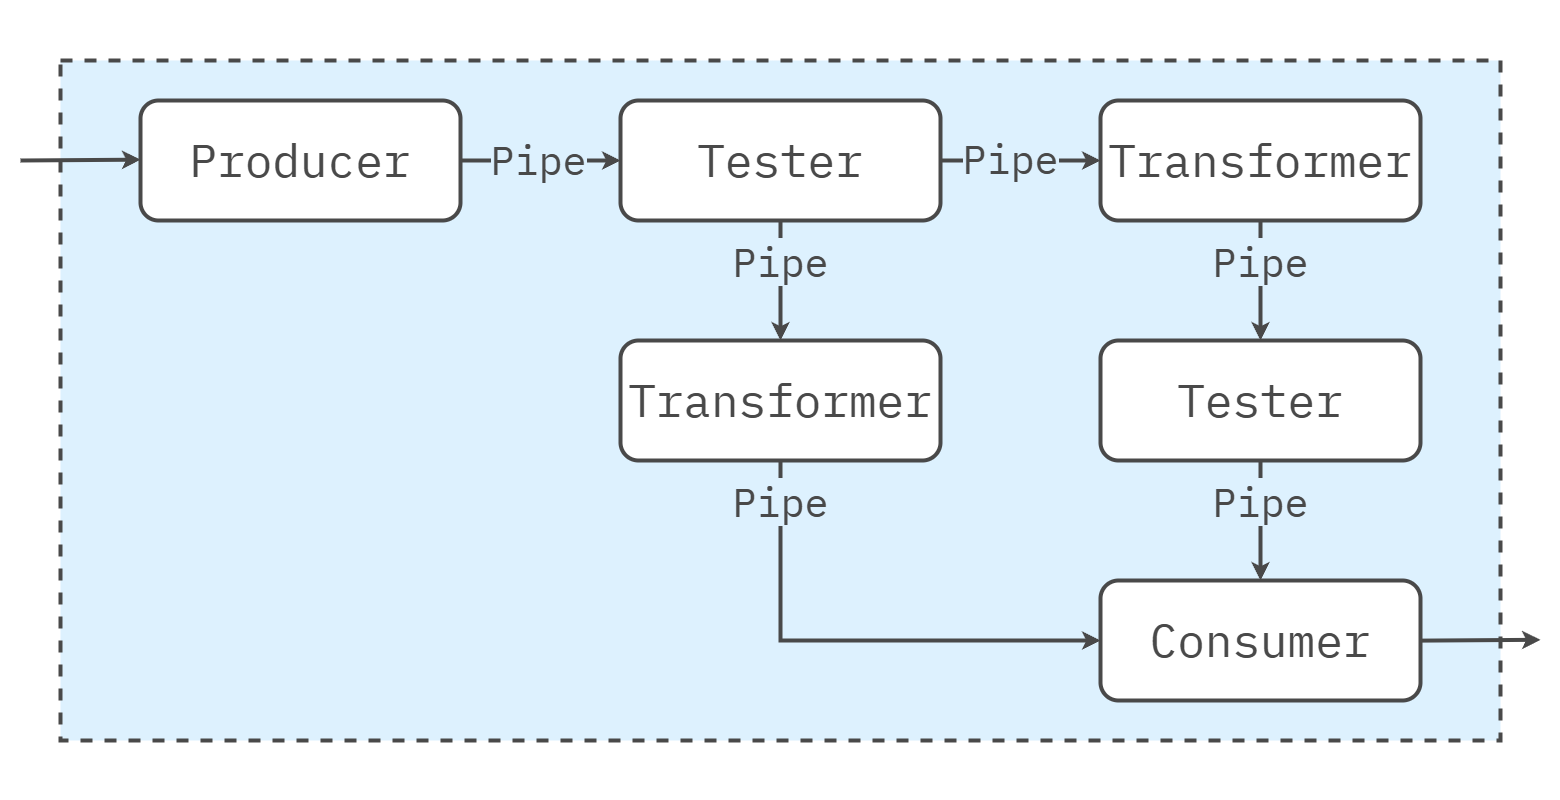

The diagram above was exported from draw.io. Its source (the exported page's mxGraphModel, read from the mxfile embedded in the PNG):
<mxGraphModel dx="2074" dy="1098" grid="1" gridSize="20" guides="1" tooltips="1" connect="1" arrows="1" fold="1" page="1" pageScale="1" pageWidth="1600" pageHeight="840" math="0" shadow="0">
  <root>
    <mxCell id="0" />
    <mxCell id="1" parent="0" />
    <mxCell id="Az0bFYg64EQcbs3Bumrs-12" value="" style="rounded=0;whiteSpace=wrap;html=1;strokeColor=none;strokeWidth=4;align=center;verticalAlign=middle;fontFamily=IBM Plex Mono;fontSource=https%3A%2F%2Ffonts.googleapis.com%2Fcss%3Ffamily%3DIBM%2BPlex%2BMono;fontSize=64;fontColor=#494949;fillColor=none;movable=0;resizable=0;rotatable=0;deletable=0;editable=0;locked=1;connectable=0;" parent="1" vertex="1">
      <mxGeometry x="20" y="20" width="1560" height="800" as="geometry" />
    </mxCell>
    <mxCell id="L3TbLjJM5cl4JLg-beqe-2" value="" style="rounded=0;whiteSpace=wrap;html=1;fillColor=#DDF1FE;strokeColor=#494949;strokeWidth=4;perimeterSpacing=1;dashed=1;movable=1;resizable=1;rotatable=1;deletable=1;editable=1;locked=0;connectable=1;" parent="1" vertex="1">
      <mxGeometry x="80" y="80" width="1440" height="680" as="geometry" />
    </mxCell>
    <mxCell id="L3TbLjJM5cl4JLg-beqe-4" value="Producer" style="rounded=1;whiteSpace=wrap;html=1;fillColor=#FFFFFF;strokeColor=#494949;strokeWidth=4;fontFamily=IBM Plex Mono;fontSource=https%3A%2F%2Ffonts.googleapis.com%2Fcss%3Ffamily%3DIBM%2BPlex%2BMono;fontSize=46;fontColor=#494949;" parent="1" vertex="1">
      <mxGeometry x="160" y="120" width="320" height="120" as="geometry" />
    </mxCell>
    <mxCell id="Az0bFYg64EQcbs3Bumrs-7" value="" style="endArrow=classic;html=1;rounded=0;fontFamily=IBM Plex Mono;fontSource=https%3A%2F%2Ffonts.googleapis.com%2Fcss%3Ffamily%3DIBM%2BPlex%2BMono;fontSize=64;fontColor=#494949;strokeColor=#494949;strokeWidth=4;" parent="1" edge="1">
      <mxGeometry width="50" height="50" relative="1" as="geometry">
        <mxPoint x="40" y="180" as="sourcePoint" />
        <mxPoint x="160" y="179.17" as="targetPoint" />
      </mxGeometry>
    </mxCell>
    <mxCell id="Az0bFYg64EQcbs3Bumrs-13" value="Transformer" style="rounded=1;whiteSpace=wrap;html=1;fillColor=#FFFFFF;strokeColor=#494949;strokeWidth=4;fontFamily=IBM Plex Mono;fontSource=https%3A%2F%2Ffonts.googleapis.com%2Fcss%3Ffamily%3DIBM%2BPlex%2BMono;fontSize=46;fontColor=#494949;" parent="1" vertex="1">
      <mxGeometry x="1120" y="120" width="320" height="120" as="geometry" />
    </mxCell>
    <mxCell id="Az0bFYg64EQcbs3Bumrs-14" value="Tester" style="rounded=1;whiteSpace=wrap;html=1;fillColor=#FFFFFF;strokeColor=#494949;strokeWidth=4;fontFamily=IBM Plex Mono;fontSource=https%3A%2F%2Ffonts.googleapis.com%2Fcss%3Ffamily%3DIBM%2BPlex%2BMono;fontSize=46;fontColor=#494949;" parent="1" vertex="1">
      <mxGeometry x="640" y="120" width="320" height="120" as="geometry" />
    </mxCell>
    <mxCell id="Az0bFYg64EQcbs3Bumrs-15" value="Transformer" style="rounded=1;whiteSpace=wrap;html=1;fillColor=#FFFFFF;strokeColor=#494949;strokeWidth=4;fontFamily=IBM Plex Mono;fontSource=https%3A%2F%2Ffonts.googleapis.com%2Fcss%3Ffamily%3DIBM%2BPlex%2BMono;fontSize=46;fontColor=#494949;" parent="1" vertex="1">
      <mxGeometry x="640" y="360" width="320" height="120" as="geometry" />
    </mxCell>
    <mxCell id="Az0bFYg64EQcbs3Bumrs-16" value="Tester" style="rounded=1;whiteSpace=wrap;html=1;fillColor=#FFFFFF;strokeColor=#494949;strokeWidth=4;fontFamily=IBM Plex Mono;fontSource=https%3A%2F%2Ffonts.googleapis.com%2Fcss%3Ffamily%3DIBM%2BPlex%2BMono;fontSize=46;fontColor=#494949;" parent="1" vertex="1">
      <mxGeometry x="1120" y="360" width="320" height="120" as="geometry" />
    </mxCell>
    <mxCell id="Az0bFYg64EQcbs3Bumrs-17" value="Consumer" style="rounded=1;whiteSpace=wrap;html=1;fillColor=#FFFFFF;strokeColor=#494949;strokeWidth=4;fontFamily=IBM Plex Mono;fontSource=https%3A%2F%2Ffonts.googleapis.com%2Fcss%3Ffamily%3DIBM%2BPlex%2BMono;fontSize=46;fontColor=#494949;" parent="1" vertex="1">
      <mxGeometry x="1120" y="600" width="320" height="120" as="geometry" />
    </mxCell>
    <mxCell id="Az0bFYg64EQcbs3Bumrs-18" value="" style="endArrow=classic;html=1;rounded=0;fontFamily=IBM Plex Mono;fontSource=https%3A%2F%2Ffonts.googleapis.com%2Fcss%3Ffamily%3DIBM%2BPlex%2BMono;fontSize=64;fontColor=#494949;strokeColor=#494949;strokeWidth=4;" parent="1" source="L3TbLjJM5cl4JLg-beqe-4" target="Az0bFYg64EQcbs3Bumrs-14" edge="1">
      <mxGeometry width="50" height="50" relative="1" as="geometry">
        <mxPoint x="480" y="180.24" as="sourcePoint" />
        <mxPoint x="600" y="179.41" as="targetPoint" />
      </mxGeometry>
    </mxCell>
    <mxCell id="Az0bFYg64EQcbs3Bumrs-24" value="Pipe" style="edgeLabel;html=1;align=center;verticalAlign=middle;resizable=0;points=[];rounded=1;strokeColor=#494949;strokeWidth=4;fontFamily=IBM Plex Mono;fontSource=https%3A%2F%2Ffonts.googleapis.com%2Fcss%3Ffamily%3DIBM%2BPlex%2BMono;fontSize=40;fontColor=#494949;fillColor=#bbe3fe;labelBackgroundColor=#ddf1fe;" parent="Az0bFYg64EQcbs3Bumrs-18" vertex="1" connectable="0">
      <mxGeometry x="0.1184" y="1" relative="1" as="geometry">
        <mxPoint x="-12" y="-1" as="offset" />
      </mxGeometry>
    </mxCell>
    <mxCell id="Az0bFYg64EQcbs3Bumrs-19" value="" style="endArrow=classic;html=1;rounded=0;fontFamily=IBM Plex Mono;fontSource=https%3A%2F%2Ffonts.googleapis.com%2Fcss%3Ffamily%3DIBM%2BPlex%2BMono;fontSize=64;fontColor=#494949;strokeColor=#494949;strokeWidth=4;" parent="1" source="Az0bFYg64EQcbs3Bumrs-14" target="Az0bFYg64EQcbs3Bumrs-13" edge="1">
      <mxGeometry width="50" height="50" relative="1" as="geometry">
        <mxPoint x="960" y="179.41" as="sourcePoint" />
        <mxPoint x="1120" y="179.41" as="targetPoint" />
      </mxGeometry>
    </mxCell>
    <mxCell id="Az0bFYg64EQcbs3Bumrs-20" value="" style="endArrow=classic;html=1;rounded=0;fontFamily=IBM Plex Mono;fontSource=https%3A%2F%2Ffonts.googleapis.com%2Fcss%3Ffamily%3DIBM%2BPlex%2BMono;fontSize=64;fontColor=#494949;strokeColor=#494949;strokeWidth=4;exitX=0.5;exitY=1;exitDx=0;exitDy=0;entryX=0.5;entryY=0;entryDx=0;entryDy=0;" parent="1" source="Az0bFYg64EQcbs3Bumrs-14" target="Az0bFYg64EQcbs3Bumrs-15" edge="1">
      <mxGeometry width="50" height="50" relative="1" as="geometry">
        <mxPoint x="980" y="200" as="sourcePoint" />
        <mxPoint x="1140" y="200" as="targetPoint" />
      </mxGeometry>
    </mxCell>
    <mxCell id="Az0bFYg64EQcbs3Bumrs-21" value="" style="endArrow=classic;html=1;rounded=0;fontFamily=IBM Plex Mono;fontSource=https%3A%2F%2Ffonts.googleapis.com%2Fcss%3Ffamily%3DIBM%2BPlex%2BMono;fontSize=64;fontColor=#494949;strokeColor=#494949;strokeWidth=4;" parent="1" source="Az0bFYg64EQcbs3Bumrs-13" target="Az0bFYg64EQcbs3Bumrs-16" edge="1">
      <mxGeometry width="50" height="50" relative="1" as="geometry">
        <mxPoint x="1279.41" y="240" as="sourcePoint" />
        <mxPoint x="1279.41" y="360" as="targetPoint" />
      </mxGeometry>
    </mxCell>
    <mxCell id="Az0bFYg64EQcbs3Bumrs-22" value="" style="endArrow=classic;html=1;rounded=0;fontFamily=IBM Plex Mono;fontSource=https%3A%2F%2Ffonts.googleapis.com%2Fcss%3Ffamily%3DIBM%2BPlex%2BMono;fontSize=64;fontColor=#494949;strokeColor=#494949;strokeWidth=4;" parent="1" source="Az0bFYg64EQcbs3Bumrs-16" target="Az0bFYg64EQcbs3Bumrs-17" edge="1">
      <mxGeometry width="50" height="50" relative="1" as="geometry">
        <mxPoint x="1279.41" y="480" as="sourcePoint" />
        <mxPoint x="1279.41" y="600" as="targetPoint" />
      </mxGeometry>
    </mxCell>
    <mxCell id="Az0bFYg64EQcbs3Bumrs-23" value="" style="endArrow=classic;html=1;rounded=0;fontFamily=IBM Plex Mono;fontSource=https%3A%2F%2Ffonts.googleapis.com%2Fcss%3Ffamily%3DIBM%2BPlex%2BMono;fontSize=64;fontColor=#494949;strokeColor=#494949;strokeWidth=4;exitX=0.5;exitY=1;exitDx=0;exitDy=0;entryX=0;entryY=0.5;entryDx=0;entryDy=0;edgeStyle=orthogonalEdgeStyle;" parent="1" source="Az0bFYg64EQcbs3Bumrs-15" target="Az0bFYg64EQcbs3Bumrs-17" edge="1">
      <mxGeometry width="50" height="50" relative="1" as="geometry">
        <mxPoint x="1300" y="500" as="sourcePoint" />
        <mxPoint x="1300" y="620" as="targetPoint" />
      </mxGeometry>
    </mxCell>
    <mxCell id="Az0bFYg64EQcbs3Bumrs-27" value="Pipe" style="edgeLabel;html=1;align=center;verticalAlign=middle;resizable=0;points=[];rounded=1;strokeColor=#494949;strokeWidth=4;fontFamily=IBM Plex Mono;fontSource=https%3A%2F%2Ffonts.googleapis.com%2Fcss%3Ffamily%3DIBM%2BPlex%2BMono;fontSize=40;fontColor=#494949;fillColor=#bbe3fe;labelBackgroundColor=#ddf1fe;" parent="1" vertex="1" connectable="0">
      <mxGeometry x="1029.9966666666667" y="177" as="geometry" />
    </mxCell>
    <mxCell id="Az0bFYg64EQcbs3Bumrs-28" value="Pipe" style="edgeLabel;html=1;align=center;verticalAlign=middle;resizable=0;points=[];rounded=1;strokeColor=#494949;strokeWidth=4;fontFamily=IBM Plex Mono;fontSource=https%3A%2F%2Ffonts.googleapis.com%2Fcss%3Ffamily%3DIBM%2BPlex%2BMono;fontSize=40;fontColor=#494949;fillColor=#bbe3fe;labelBackgroundColor=#ddf1fe;" parent="1" vertex="1" connectable="0">
      <mxGeometry x="799.9966666666668" y="280" as="geometry" />
    </mxCell>
    <mxCell id="Az0bFYg64EQcbs3Bumrs-29" value="Pipe" style="edgeLabel;html=1;align=center;verticalAlign=middle;resizable=0;points=[];rounded=1;strokeColor=#494949;strokeWidth=4;fontFamily=IBM Plex Mono;fontSource=https%3A%2F%2Ffonts.googleapis.com%2Fcss%3Ffamily%3DIBM%2BPlex%2BMono;fontSize=40;fontColor=#494949;fillColor=#bbe3fe;labelBackgroundColor=#ddf1fe;" parent="1" vertex="1" connectable="0">
      <mxGeometry x="1279.996666666667" y="280" as="geometry" />
    </mxCell>
    <mxCell id="Az0bFYg64EQcbs3Bumrs-31" value="Pipe" style="edgeLabel;html=1;align=center;verticalAlign=middle;resizable=0;points=[];rounded=1;strokeColor=#494949;strokeWidth=4;fontFamily=IBM Plex Mono;fontSource=https%3A%2F%2Ffonts.googleapis.com%2Fcss%3Ffamily%3DIBM%2BPlex%2BMono;fontSize=40;fontColor=#494949;fillColor=#bbe3fe;labelBackgroundColor=#ddf1fe;" parent="1" vertex="1" connectable="0">
      <mxGeometry x="1279.996666666667" y="520" as="geometry" />
    </mxCell>
    <mxCell id="Az0bFYg64EQcbs3Bumrs-32" value="Pipe" style="edgeLabel;html=1;align=center;verticalAlign=middle;resizable=0;points=[];rounded=1;strokeColor=#494949;strokeWidth=4;fontFamily=IBM Plex Mono;fontSource=https%3A%2F%2Ffonts.googleapis.com%2Fcss%3Ffamily%3DIBM%2BPlex%2BMono;fontSize=40;fontColor=#494949;fillColor=#bbe3fe;labelBackgroundColor=#ddf1fe;" parent="1" vertex="1" connectable="0">
      <mxGeometry x="799.9966666666668" y="520" as="geometry" />
    </mxCell>
    <mxCell id="Az0bFYg64EQcbs3Bumrs-33" value="" style="endArrow=classic;html=1;rounded=0;fontFamily=IBM Plex Mono;fontSource=https%3A%2F%2Ffonts.googleapis.com%2Fcss%3Ffamily%3DIBM%2BPlex%2BMono;fontSize=64;fontColor=#494949;strokeColor=#494949;strokeWidth=4;" parent="1" edge="1">
      <mxGeometry width="50" height="50" relative="1" as="geometry">
        <mxPoint x="1440" y="660.12" as="sourcePoint" />
        <mxPoint x="1560" y="659.29" as="targetPoint" />
      </mxGeometry>
    </mxCell>
  </root>
</mxGraphModel>